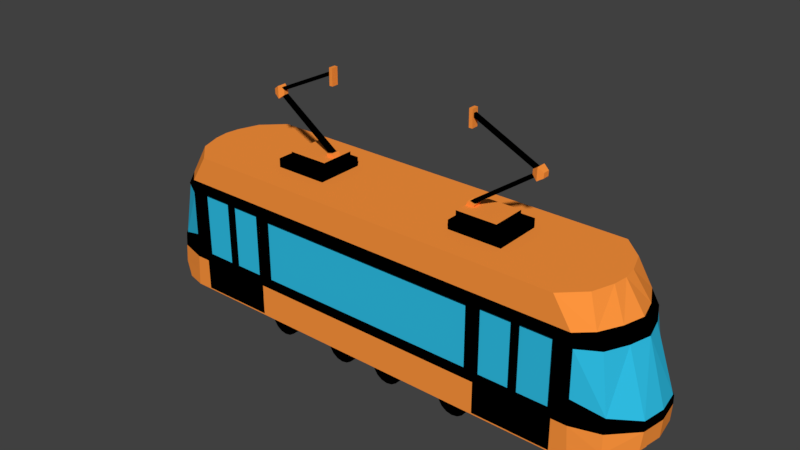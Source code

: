# Source: tram.blend  (saved by Blender 2.79.0; exported with 4.5.12 LTS)
import bpy
from mathutils import Matrix  # noqa: F401  (used for matrix-valued properties, if any)

bpy.ops.wm.read_factory_settings(use_empty=True)
scene = bpy.context.scene
scene.name = 'Scene'

# ---- collections
col_collection_1 = bpy.data.collections.new('Collection 1'); scene.collection.children.link(col_collection_1)

# ---- materials (node trees are filled in below, after node groups)
mat_base = bpy.data.materials.new('Base')
mat_base.alpha_threshold = 0.0
mat_base.use_transparent_shadow = False
mat_base.diffuse_color = (1.0, 0.3027, 0.04748, 1.0)
mat_base.roughness = 0.5
mat_base.specular_intensity = 0.0
mat_windows = bpy.data.materials.new('Windows')
mat_windows.alpha_threshold = 0.0
mat_windows.use_transparent_shadow = False
mat_windows.diffuse_color = (0.0295, 0.5305, 0.8, 1.0)
mat_windows.roughness = 0.5
mat_windows.specular_intensity = 0.0
mat_material = bpy.data.materials.new('Material')
mat_material.alpha_threshold = 0.0
mat_material.use_transparent_shadow = False
mat_material.diffuse_color = (0.0, 0.0, 0.0, 1.0)
mat_material.roughness = 0.5
mat_material.specular_intensity = 0.0

# ---- material node trees

# ---- world
world_world = bpy.data.worlds.new('World'); scene.world = world_world
world_world.color = (0.05088, 0.05088, 0.05088)
world_world.use_sun_shadow = False
world_world.sun_shadow_jitter_overblur = 0.0
world_world.cycles.sampling_method = 'MANUAL'

# ---- meshes
me_cube = bpy.data.meshes.new('Cube')
me_cube.from_pydata([(1.94, 1.613, 0.5696), (2.051, 0.1459, 0.5738), (2.421, 0.1459, 0.5169), (2.204, 1.613, 0.3656), (2.051, 1.328, 0.5738), (2.32, 1.328, 0.4343), (2.051, 0.4763, 0.5738), (2.485, 0.462, 0.4854), (2.051, 0.278, 0.5738), (2.491, 0.278, 0.4939), (2.051, 1.275, 0.5738), (2.393, 1.188, 0.4483), (2.048, 0.7039, 0.5696), (2.485, 0.5966, 0.4746), (1.268, 0.1459, 0.5725), (1.266, 1.613, 0.5696), (1.268, 1.328, 0.5725), (1.268, 0.4763, 0.5725), (1.268, 0.278, 0.5725), (1.268, 1.275, 0.5725), (1.266, 0.5471, 0.5696), (1.266, 0.1295, 0.5696), (2.048, 0.1295, 0.5696), (2.421, 0.1295, 0.5169), (2.222, 0.1459, 0.5696), (1.99, 1.613, 0.5696), (2.171, 1.328, 0.5696), (2.202, 0.462, 0.5696), (2.222, 0.1295, 0.5696), (2.214, 0.278, 0.5696), (2.182, 1.188, 0.5696), (2.187, 0.7039, 0.5696), (1.245, 0.1459, 0.5696), (1.173, 1.328, 0.5696), (1.173, 0.462, 0.5696), (1.245, 0.278, 0.5696), (1.173, 1.188, 0.5696), (1.173, 0.5471, 0.5696), (1.173, 1.613, 0.5696), (1.245, 0.1295, 0.5696), (0.7284, 1.591, 0.2471), (1.276, 1.591, 0.2471), (0.7284, 1.703, 0.2471), (1.276, 1.703, 0.2471), (0.7585, 1.703, 0.1795), (1.178, 1.703, 0.1795), (0.7585, 1.776, 0.1795), (1.178, 1.776, 0.1795), (0.7613, 1.769, 0.04368), (0.8388, 1.769, 0.04368), (0.7802, 1.82, 0.04368), (0.8553, 1.801, 0.04368), (0.7939, 1.817, 0.028), (0.8416, 1.805, 0.028), (1.408, 2.252, 0.02301), (1.428, 2.223, 0.02301), (1.452, 2.302, 0.01842), (1.435, 2.271, 0.01842), (0.7883, 2.616, 0.01842), (0.7709, 2.585, 0.01842), (1.399, 2.287, 0.02597), (1.398, 2.243, 0.02597), (1.456, 2.326, 0.0493), (1.452, 2.201, 0.0493), (1.511, 2.287, 0.03448), (1.51, 2.237, 0.03448), (0.7984, 2.478, 0.03553), (0.7627, 2.478, 0.03553), (0.7976, 2.651, 0.03553), (0.7619, 2.651, 0.03553), (0.4262, 0.1945, 0.381), (0.8711, 0.1945, 0.381), (0.4262, 0.04752, 0.381), (0.8711, 0.04752, 0.381), (1.027, -0.0181, 0.5262), (0.9666, -0.00617, 0.5262), (0.9157, 0.02781, 0.5262), (0.8818, 0.07866, 0.5262), (0.8698, 0.1387, 0.5262), (0.8818, 0.1986, 0.5262), (0.9157, 0.2495, 0.5262), (0.9666, 0.2835, 0.5262), (1.027, 0.2954, 0.5262), (1.087, 0.2835, 0.5262), (1.137, 0.2495, 0.5262), (1.171, 0.1986, 0.5262), (1.183, 0.1387, 0.5262), (1.171, 0.07866, 0.5262), (1.137, 0.02781, 0.5262), (1.087, -0.00617, 0.5262), (0.2757, -0.0181, 0.5262), (0.2157, -0.00617, 0.5262), (0.1648, 0.02781, 0.5262), (0.1309, 0.07866, 0.5262), (0.1189, 0.1387, 0.5262), (0.1309, 0.1986, 0.5262), (0.1648, 0.2495, 0.5262), (0.2157, 0.2835, 0.5262), (0.2757, 0.2954, 0.5262), (0.3357, 0.2835, 0.5262), (0.3865, 0.2495, 0.5262), (0.4205, 0.1986, 0.5262), (0.4324, 0.1387, 0.5262), (0.4205, 0.07866, 0.5262), (0.3865, 0.02781, 0.5262), (0.3357, -0.00617, 0.5262), (2.048, 0.278, 0.5696), (2.048, 0.1459, 0.5696), (2.048, 0.462, 0.5696), (2.048, 1.328, 0.5696), (2.048, 1.188, 0.5696), (1.266, 0.1459, 0.5696), (1.266, 1.328, 0.5696), (1.266, 0.278, 0.5696), (1.266, 0.462, 0.5696), (1.266, 1.188, 0.5696), (1.66, 0.278, 0.5738), (1.66, 0.4763, 0.5738), (1.659, 1.275, 0.5725), (1.66, 0.1459, 0.5738), (1.66, 1.328, 0.5738), (1.626, 0.5428, 0.5725), (1.3, 0.5428, 0.5725), (1.3, 1.209, 0.5725), (1.626, 1.209, 0.5725), (2.02, 1.213, 0.5738), (2.02, 0.5393, 0.5738), (1.691, 1.213, 0.5738), (1.691, 0.5393, 0.5738), (1.811, 1.613, 0.2848), (2.586, 0.1459, 0.2585), (2.28, 1.613, 0.147), (2.43, 1.328, 0.2171), (2.715, 0.462, 0.245), (2.7, 0.278, 0.2551), (2.502, 1.188, 0.2242), (2.586, 0.1295, 0.2585), (2.715, 0.5471, 0.242), (2.048, 0.1295, 0.2848), (1.266, 1.613, 0.2848), (1.266, 0.1295, 0.2848), (2.222, 0.1295, 0.2848), (1.862, 1.613, 0.2848), (1.173, 1.613, 0.2848), (1.245, 0.1295, 0.2848), (0.0, 1.613, 0.5696), (0.0, 0.1459, 0.5696), (0.0, 1.328, 0.5696), (0.0, 0.462, 0.5696), (0.0, 0.278, 0.5696), (0.0, 1.188, 0.5696), (0.0, 0.5471, 0.5696), (0.0, 0.1295, 0.5696), (0.0, 0.1295, 0.2848), (0.0, 1.613, 0.2848), (1.94, 1.613, -0.5696), (2.048, 0.1459, -0.5696), (2.421, 0.1459, -0.5169), (2.204, 1.613, -0.3656), (2.048, 1.328, -0.5696), (2.32, 1.328, -0.4343), (2.048, 0.4763, -0.5696), (2.485, 0.462, -0.4854), (2.048, 0.278, -0.5696), (2.491, 0.278, -0.4939), (2.048, 1.275, -0.5696), (2.393, 1.188, -0.4483), (2.048, 0.7039, -0.5696), (2.485, 0.5966, -0.4746), (1.266, 0.1459, -0.5696), (1.266, 1.613, -0.5696), (1.266, 1.328, -0.5696), (1.266, 0.4763, -0.5696), (1.266, 0.278, -0.5696), (1.266, 1.275, -0.5696), (1.266, 0.5471, -0.5696), (1.266, 0.1295, -0.5696), (2.048, 0.1295, -0.5696), (2.421, 0.1295, -0.5169), (1.811, 1.613, 1.41e-07), (2.639, 0.1459, 1.275e-08), (2.299, 1.613, 1.41e-07), (2.49, 1.328, 1.161e-07), (2.755, 0.462, 4.039e-08), (2.743, 0.278, 2.431e-08), (2.563, 1.188, 1.038e-07), (2.639, 0.1295, 1.132e-08), (2.754, 0.5471, 4.783e-08), (2.048, 0.1295, 1.132e-08), (1.266, 1.613, 1.41e-07), (1.266, 0.1295, 1.132e-08), (2.222, 0.1459, -0.5696), (1.99, 1.613, -0.5696), (2.171, 1.328, -0.5696), (2.202, 0.462, -0.5696), (2.222, 0.1295, -0.5696), (2.214, 0.278, -0.5696), (2.182, 1.188, -0.5696), (2.187, 0.7039, -0.5696), (2.222, 0.1295, 1.132e-08), (1.862, 1.613, 1.41e-07), (1.245, 0.1459, -0.5696), (1.173, 1.328, -0.5696), (1.173, 0.462, -0.5696), (1.245, 0.278, -0.5696), (1.173, 1.188, -0.5696), (1.173, 0.5471, -0.5696), (1.173, 1.613, -0.5696), (1.245, 0.1295, -0.5696), (1.245, 0.1295, 1.132e-08), (1.173, 1.613, 1.41e-07), (0.7284, 1.591, -0.2471), (0.7284, 1.591, 1.391e-07), (1.276, 1.591, -0.2471), (1.276, 1.591, 1.391e-07), (0.7284, 1.703, -0.2471), (0.7284, 1.703, 1.489e-07), (1.276, 1.703, 1.489e-07), (1.276, 1.703, -0.2471), (0.7585, 1.703, -0.1795), (0.7585, 1.703, 1.489e-07), (1.178, 1.703, 1.489e-07), (1.178, 1.703, -0.1795), (0.7585, 1.776, -0.1795), (0.7585, 1.776, 1.552e-07), (1.178, 1.776, 1.552e-07), (1.178, 1.776, -0.1795), (0.7613, 1.769, -0.04368), (0.7613, 1.769, 1.547e-07), (0.8388, 1.769, 1.547e-07), (0.8388, 1.769, -0.04368), (0.7802, 1.82, -0.04368), (0.7802, 1.82, 1.591e-07), (0.8553, 1.801, 1.575e-07), (0.8553, 1.801, -0.04368), (0.7939, 1.817, -0.028), (0.7939, 1.817, 1.588e-07), (0.8416, 1.805, 1.578e-07), (0.8416, 1.805, -0.028), (1.408, 2.252, -0.02301), (1.408, 2.252, 1.968e-07), (1.428, 2.223, 1.943e-07), (1.428, 2.223, -0.02301), (1.452, 2.302, -0.01842), (1.452, 2.302, 2.012e-07), (1.435, 2.271, 1.985e-07), (1.435, 2.271, -0.01842), (0.7883, 2.616, -0.01842), (0.7883, 2.616, 2.287e-07), (0.7709, 2.585, 2.26e-07), (0.7709, 2.585, -0.01842), (1.399, 2.287, -0.02597), (1.399, 2.287, 2e-07), (1.398, 2.243, 1.961e-07), (1.398, 2.243, -0.02597), (1.456, 2.326, -0.0493), (1.456, 2.326, 2.034e-07), (1.452, 2.201, 1.924e-07), (1.452, 2.201, -0.0493), (1.511, 2.287, -0.03448), (1.511, 2.287, 1.999e-07), (1.51, 2.237, 1.955e-07), (1.51, 2.237, -0.03448), (0.7984, 2.478, -0.03553), (0.7984, 2.478, 2.166e-07), (0.7627, 2.478, 2.166e-07), (0.7627, 2.478, -0.03553), (0.7976, 2.651, -0.03553), (0.7976, 2.651, 2.318e-07), (0.7619, 2.651, 2.318e-07), (0.7619, 2.651, -0.03553), (0.4262, 0.1945, -0.381), (0.4262, 0.1945, 1.701e-08), (0.8711, 0.1945, -0.381), (0.8711, 0.1945, 1.701e-08), (0.4262, 0.04752, -0.381), (0.4262, 0.04752, 4.154e-09), (0.8711, 0.04752, 4.154e-09), (0.8711, 0.04752, -0.381), (1.027, -0.0181, -0.5262), (0.9666, -0.00617, -0.5262), (0.9157, 0.02781, -0.5262), (0.8818, 0.07866, -0.5262), (0.8698, 0.1387, -0.5262), (0.8818, 0.1986, -0.5262), (0.9157, 0.2495, -0.5262), (0.9666, 0.2835, -0.5262), (1.027, 0.2954, -0.5262), (1.087, 0.2835, -0.5262), (1.137, 0.2495, -0.5262), (1.171, 0.1986, -0.5262), (1.183, 0.1387, -0.5262), (1.171, 0.07866, -0.5262), (1.137, 0.02781, -0.5262), (1.087, -0.00617, -0.5262), (0.9666, -0.00617, -5.394e-10), (1.027, -0.0181, -1.582e-09), (0.9157, 0.02781, 2.431e-09), (0.8818, 0.07866, 6.877e-09), (0.8698, 0.1387, 1.212e-08), (0.8818, 0.1986, 1.737e-08), (0.9157, 0.2495, 2.181e-08), (0.9666, 0.2835, 2.478e-08), (1.027, 0.2954, 2.582e-08), (1.087, 0.2835, 2.478e-08), (1.137, 0.2495, 2.181e-08), (1.171, 0.1986, 1.737e-08), (1.183, 0.1387, 1.212e-08), (1.171, 0.07866, 6.877e-09), (1.137, 0.02781, 2.431e-09), (1.087, -0.00617, -5.394e-10), (0.2757, -0.0181, -0.5262), (0.2157, -0.00617, -0.5262), (0.1648, 0.02781, -0.5262), (0.1309, 0.07866, -0.5262), (0.1189, 0.1387, -0.5262), (0.1309, 0.1986, -0.5262), (0.1648, 0.2495, -0.5262), (0.2157, 0.2835, -0.5262), (0.2757, 0.2954, -0.5262), (0.3357, 0.2835, -0.5262), (0.3865, 0.2495, -0.5262), (0.4205, 0.1986, -0.5262), (0.4324, 0.1387, -0.5262), (0.4205, 0.07866, -0.5262), (0.3865, 0.02781, -0.5262), (0.3357, -0.00617, -0.5262), (0.2157, -0.00617, -5.394e-10), (0.2757, -0.0181, -1.582e-09), (0.1648, 0.02781, 2.431e-09), (0.1309, 0.07866, 6.877e-09), (0.1189, 0.1387, 1.212e-08), (0.1309, 0.1986, 1.737e-08), (0.1648, 0.2495, 2.181e-08), (0.2157, 0.2835, 2.478e-08), (0.2757, 0.2954, 2.582e-08), (0.3357, 0.2835, 2.478e-08), (0.3865, 0.2495, 2.181e-08), (0.4205, 0.1986, 1.737e-08), (0.4324, 0.1387, 1.212e-08), (0.4205, 0.07866, 6.877e-09), (0.3865, 0.02781, 2.431e-09), (0.3357, -0.00617, -5.394e-10), (2.048, 0.278, -0.5696), (2.048, 0.1459, -0.5696), (2.048, 0.462, -0.5696), (2.048, 1.328, -0.5696), (2.048, 1.188, -0.5696), (1.266, 0.1459, -0.5696), (1.266, 1.328, -0.5696), (1.266, 0.278, -0.5696), (1.266, 0.462, -0.5696), (1.266, 1.188, -0.5696), (1.657, 0.278, -0.5696), (1.657, 0.4763, -0.5696), (1.657, 1.275, -0.5696), (1.657, 0.1459, -0.5696), (1.657, 1.328, -0.5696), (1.625, 0.5428, -0.5696), (1.299, 0.5428, -0.5696), (1.299, 1.209, -0.5696), (1.625, 1.209, -0.5696), (2.017, 1.213, -0.5696), (2.017, 0.5393, -0.5696), (1.688, 1.213, -0.5696), (1.688, 0.5393, -0.5696), (1.811, 1.613, -0.2848), (2.586, 0.1459, -0.2585), (2.28, 1.613, -0.147), (2.43, 1.328, -0.2171), (2.715, 0.462, -0.245), (2.7, 0.278, -0.2551), (2.502, 1.188, -0.2242), (2.586, 0.1295, -0.2585), (2.715, 0.5471, -0.242), (2.048, 0.1295, -0.2848), (1.266, 1.613, -0.2848), (1.266, 0.1295, -0.2848), (2.222, 0.1295, -0.2848), (1.862, 1.613, -0.2848), (1.173, 1.613, -0.2848), (1.245, 0.1295, -0.2848), (0.0, 1.613, -0.5696), (0.0, 0.1459, -0.5696), (0.0, 1.328, -0.5696), (0.0, 0.462, -0.5696), (0.0, 0.278, -0.5696), (0.0, 1.188, -0.5696), (0.0, 0.5471, -0.5696), (0.0, 0.1295, -0.5696), (0.0, 1.613, 1.41e-07), (0.0, 0.1295, 1.132e-08), (0.0, 0.1295, -0.2848), (0.0, 1.613, -0.2848), (1.659, 1.328, 0.5725), (1.66, 1.275, 0.5738), (1.659, 0.4763, 0.5725), (1.659, 0.278, 0.5725), (1.659, 0.1459, 0.5725), (1.387, 0.1597, 0.5615), (2.022, 0.1597, 0.5425), (2.38, 0.1597, 0.4787), (2.186, 0.1597, 0.5332), (1.295, 0.3289, 0.5615), (2.543, 0.1597, 0.2238), (2.038, 0.1597, 0.2736), (1.387, 0.1597, 0.2807), (2.206, 0.1597, 0.2698), (1.295, 0.3289, 0.2807), (0.0, 0.3289, 0.5615), (0.0, 0.3289, 0.2807), (1.387, 0.1597, -0.3952), (2.038, 0.1597, -0.3952), (2.402, 0.1597, -0.3457), (2.6, 0.1597, -0.02431), (2.045, 0.1597, -7.768e-06), (1.387, 0.1597, 9.88e-09), (2.209, 0.1597, -0.3952), (2.212, 0.1597, -0.003918), (1.295, 0.3289, -0.3952), (1.295, 0.3289, 2.484e-09), (2.558, 0.1597, -0.2664), (2.045, 0.1597, -0.2807), (1.387, 0.1597, -0.2807), (2.216, 0.1597, -0.2808), (1.295, 0.3289, -0.2807), (0.0, 0.3289, -0.3952), (0.0, 0.3289, 2.484e-09), (0.0, 0.3289, -0.2807), (1.226, 0.1597, 0.5615), (1.134, 0.3289, 0.5615), (2.33, 0.4744, 0.4638), (2.138, 0.4744, 0.5207), (2.493, 0.4744, 0.209), (1.229, 0.4744, -0.3952), (2.0, 0.4744, -0.3952), (2.358, 0.4744, -0.3524), (2.551, 0.4744, -0.03817), (2.169, 0.4744, -0.3961), (1.137, 0.4744, -0.3952), (2.511, 0.4744, -0.276), (0.0, 0.4744, -0.3952), (2.011, 0.4813, 0.5282), (2.329, 0.5439, 0.4463), (2.137, 0.5439, 0.5032), (2.492, 0.5439, 0.2083), (1.229, 0.5439, -0.3952), (2.0, 0.5439, -0.3952), (2.358, 0.5439, -0.3529), (2.551, 0.5439, -0.03867), (2.169, 0.5439, -0.3963), (1.137, 0.5439, -0.3952), (2.511, 0.5439, -0.2766), (0.0, 0.5439, -0.3952), (2.01, 0.5509, 0.5273), (2.241, 1.192, 0.4463), (2.086, 1.192, 0.5017), (2.442, 1.192, 0.2083), (1.179, 1.192, -0.3952), (1.949, 1.192, -0.3952), (2.276, 1.192, -0.3513), (2.501, 1.192, -0.03867), (2.119, 1.192, -0.3963), (1.087, 1.192, -0.3952), (2.461, 1.192, -0.2766), (0.0, 1.192, -0.3952), (2.016, 1.199, 0.5219), (2.17, 1.334, 0.4663), (2.083, 1.334, 0.5211), (2.333, 1.334, 0.2123), (1.112, 1.334, -0.3952), (1.883, 1.334, -0.3952), (2.199, 1.334, -0.3505), (2.435, 1.334, -0.03689), (2.052, 1.334, -0.3963), (1.02, 1.334, -0.3952), (2.351, 1.334, -0.2735), (0.0, 1.334, -0.3952), (2.017, 1.34, 0.5248), (1.112, 1.334, -0.2185), (1.88, 1.334, -0.2206), (2.047, 1.334, -0.2253), (1.02, 1.334, -0.2185), (0.0, 1.334, -0.2185), (1.112, 1.334, 0.03472), (1.875, 1.334, 0.02668), (2.038, 1.334, 0.01594), (1.02, 1.334, 0.03472), (0.0, 1.334, 0.03472), (1.112, 1.334, 0.2542), (1.87, 1.334, 0.2397), (2.032, 1.334, 0.228), (1.02, 1.334, 0.2542), (0.0, 1.334, 0.2542), (1.112, 1.334, 0.5195), (1.863, 1.334, 0.4951), (2.025, 1.334, 0.4838), (1.02, 1.334, 0.5195), (0.0, 1.334, 0.5195), (0.0, 0.5471, 0.5399), (0.0, 1.188, 0.5399), (1.173, 1.188, 0.5399), (1.173, 0.5471, 0.5399), (1.626, 0.5428, 0.5428), (1.3, 0.5428, 0.5428), (1.3, 1.209, 0.5428), (1.626, 1.209, 0.5428), (2.02, 1.213, 0.5441), (2.02, 0.5393, 0.5441), (1.691, 1.213, 0.5441), (1.691, 0.5393, 0.5441), (2.19, 1.179, 0.5534), (2.394, 1.179, 0.4356), (2.501, 1.179, 0.2178), (2.483, 0.6052, 0.4611), (2.707, 0.5571, 0.2351), (2.195, 0.7094, 0.5534), (2.746, 0.5571, 4.841e-08), (2.56, 1.179, 1.028e-07), (2.19, 1.179, -0.5534), (2.394, 1.179, -0.4356), (2.501, 1.179, -0.2178), (2.483, 0.6052, -0.4611), (2.707, 0.5571, -0.2351), (2.195, 0.7094, -0.5534)], [], [(112, 109, 0, 15), (142, 25, 3, 131), (29, 24, 2, 9), (25, 26, 5, 3), (140, 190, 188, 138), (129, 179, 189, 139), (31, 27, 7, 13), (27, 29, 9, 7), (26, 30, 11, 5), (24, 107, 22, 28), (168, 198, 524, 522), (34, 114, 20, 37), (107, 111, 21, 22), (32, 146, 152, 39), (37, 20, 115, 36), (32, 111, 113, 35), (35, 113, 114, 34), (36, 115, 112, 33), (33, 112, 15, 38), (130, 2, 23, 136), (141, 199, 186, 136), (144, 209, 190, 140), (133, 183, 187, 137), (166, 372, 521, 520), (130, 180, 184, 134), (134, 184, 183, 133), (135, 185, 182, 132), (143, 210, 390, 154), (132, 182, 181, 131), (138, 188, 199, 141), (110, 12, 31, 30), (2, 24, 28, 23), (109, 110, 30, 26), (108, 106, 29, 27), (12, 108, 27, 31), (0, 109, 26, 25), (106, 107, 24, 29), (129, 0, 25, 142), (139, 189, 210, 143), (153, 391, 209, 144), (147, 33, 38, 145), (150, 36, 33, 147), (149, 35, 34, 148), (146, 32, 35, 149), (37, 36, 501, 502), (111, 32, 39, 21), (148, 34, 37, 151), (41, 40, 212, 214), (43, 217, 221, 45), (212, 40, 42, 216), (41, 214, 217, 43), (40, 41, 43, 42), (44, 45, 47, 46), (42, 43, 45, 44), (216, 42, 44, 220), (47, 225, 224, 46), (220, 44, 46, 224), (45, 221, 225, 47), (49, 48, 228, 229), (51, 233, 237, 53), (49, 229, 233, 51), (48, 49, 51, 50), (228, 48, 50, 232), (52, 53, 55, 54), (50, 51, 53, 52), (232, 50, 52, 236), (55, 241, 240, 54), (236, 52, 54, 240), (53, 237, 241, 55), (57, 245, 244, 56), (59, 58, 248, 249), (57, 59, 249, 245), (56, 58, 59, 57), (244, 248, 58, 56), (61, 60, 252, 253), (63, 257, 261, 65), (60, 61, 63, 62), (252, 60, 62, 256), (61, 253, 257, 63), (65, 261, 260, 64), (62, 63, 65, 64), (256, 62, 64, 260), (67, 265, 264, 66), (69, 68, 268, 269), (67, 69, 269, 265), (66, 68, 69, 67), (264, 268, 68, 66), (71, 274, 272, 70), (73, 72, 276, 277), (71, 70, 72, 73), (70, 272, 276, 72), (274, 71, 73, 277), (75, 74, 89, 88, 87, 86, 85, 84, 83, 82, 81, 80, 79, 78, 77, 76), (91, 90, 105, 104, 103, 102, 101, 100, 99, 98, 97, 96, 95, 94, 93, 92), (74, 75, 295, 296), (89, 74, 296, 310), (82, 83, 304, 303), (75, 76, 297, 295), (83, 84, 305, 304), (76, 77, 298, 297), (84, 85, 306, 305), (77, 78, 299, 298), (85, 86, 307, 306), (78, 79, 300, 299), (86, 87, 308, 307), (79, 80, 301, 300), (87, 88, 309, 308), (80, 81, 302, 301), (88, 89, 310, 309), (81, 82, 303, 302), (90, 91, 327, 328), (105, 90, 328, 342), (98, 99, 336, 335), (91, 92, 329, 327), (99, 100, 337, 336), (92, 93, 330, 329), (100, 101, 338, 337), (93, 94, 331, 330), (101, 102, 339, 338), (94, 95, 332, 331), (102, 103, 340, 339), (95, 96, 333, 332), (103, 104, 341, 340), (96, 97, 334, 333), (104, 105, 342, 341), (97, 98, 335, 334), (397, 18, 14, 398), (396, 17, 18, 397), (118, 19, 123, 124), (394, 16, 19, 118), (4, 120, 395, 10), (10, 395, 127, 125), (6, 117, 116, 8), (8, 116, 119, 1), (128, 126, 508, 510), (19, 17, 122, 123), (17, 396, 121, 122), (396, 118, 124, 121), (121, 124, 506, 503), (6, 10, 125, 126), (117, 6, 126, 128), (395, 117, 128, 127), (152, 153, 144, 39), (15, 139, 143, 38), (179, 129, 142, 200), (22, 138, 141, 28), (5, 132, 131, 3), (38, 143, 154, 145), (11, 135, 132, 5), (9, 134, 133, 7), (2, 130, 134, 9), (187, 374, 523, 517), (7, 133, 137, 13), (39, 144, 140, 21), (28, 141, 136, 23), (180, 130, 136, 186), (0, 129, 139, 15), (21, 140, 138, 22), (200, 142, 131, 181), (349, 170, 155, 346), (379, 368, 158, 192), (196, 164, 157, 191), (192, 158, 160, 193), (377, 375, 188, 190), (366, 376, 189, 179), (198, 168, 162, 194), (194, 162, 164, 196), (193, 160, 166, 197), (191, 195, 177, 344), (374, 168, 522, 523), (203, 206, 175, 351), (344, 177, 176, 348), (201, 208, 389, 383), (206, 205, 352, 175), (201, 204, 350, 348), (204, 203, 351, 350), (205, 202, 349, 352), (202, 207, 170, 349), (367, 373, 178, 157), (378, 373, 186, 199), (381, 377, 190, 209), (370, 374, 187, 183), (198, 197, 519, 524), (367, 371, 184, 180), (371, 370, 183, 184), (372, 369, 182, 185), (380, 393, 390, 210), (369, 368, 181, 182), (375, 378, 199, 188), (347, 197, 198, 167), (157, 178, 195, 191), (346, 193, 197, 347), (345, 194, 196, 343), (167, 198, 194, 345), (155, 192, 193, 346), (343, 196, 191, 344), (366, 379, 192, 155), (376, 380, 210, 189), (392, 381, 209, 391), (384, 382, 207, 202), (387, 384, 202, 205), (386, 385, 203, 204), (383, 386, 204, 201), (388, 387, 205, 206), (348, 176, 208, 201), (385, 388, 206, 203), (213, 214, 212, 211), (218, 222, 221, 217), (212, 216, 215, 211), (213, 218, 217, 214), (211, 215, 218, 213), (219, 223, 226, 222), (215, 219, 222, 218), (216, 220, 219, 215), (226, 223, 224, 225), (220, 224, 223, 219), (222, 226, 225, 221), (230, 229, 228, 227), (234, 238, 237, 233), (230, 234, 233, 229), (227, 231, 234, 230), (228, 232, 231, 227), (235, 239, 242, 238), (231, 235, 238, 234), (232, 236, 235, 231), (242, 239, 240, 241), (236, 240, 239, 235), (238, 242, 241, 237), (246, 243, 244, 245), (250, 249, 248, 247), (246, 245, 249, 250), (243, 246, 250, 247), (244, 243, 247, 248), (254, 253, 252, 251), (258, 262, 261, 257), (251, 255, 258, 254), (252, 256, 255, 251), (254, 258, 257, 253), (262, 259, 260, 261), (255, 259, 262, 258), (256, 260, 259, 255), (266, 263, 264, 265), (270, 269, 268, 267), (266, 265, 269, 270), (263, 266, 270, 267), (264, 263, 267, 268), (273, 271, 272, 274), (278, 277, 276, 275), (273, 278, 275, 271), (271, 275, 276, 272), (274, 277, 278, 273), (280, 281, 282, 283, 284, 285, 286, 287, 288, 289, 290, 291, 292, 293, 294, 279), (312, 313, 314, 315, 316, 317, 318, 319, 320, 321, 322, 323, 324, 325, 326, 311), (279, 296, 295, 280), (294, 310, 296, 279), (287, 303, 304, 288), (280, 295, 297, 281), (288, 304, 305, 289), (281, 297, 298, 282), (289, 305, 306, 290), (282, 298, 299, 283), (290, 306, 307, 291), (283, 299, 300, 284), (291, 307, 308, 292), (284, 300, 301, 285), (292, 308, 309, 293), (285, 301, 302, 286), (293, 309, 310, 294), (286, 302, 303, 287), (311, 328, 327, 312), (326, 342, 328, 311), (319, 335, 336, 320), (312, 327, 329, 313), (320, 336, 337, 321), (313, 329, 330, 314), (321, 337, 338, 322), (314, 330, 331, 315), (322, 338, 339, 323), (315, 331, 332, 316), (323, 339, 340, 324), (316, 332, 333, 317), (324, 340, 341, 325), (317, 333, 334, 318), (325, 341, 342, 326), (318, 334, 335, 319), (353, 356, 169, 173), (354, 353, 173, 172), (355, 361, 360, 174), (357, 355, 174, 171), (159, 165, 355, 357), (165, 362, 364, 355), (161, 163, 353, 354), (163, 156, 356, 353), (358, 359, 360, 361), (174, 360, 359, 172), (172, 359, 358, 354), (354, 358, 361, 355), (363, 365, 364, 362), (161, 363, 362, 165), (354, 365, 363, 161), (355, 364, 365, 354), (389, 208, 381, 392), (170, 207, 380, 376), (179, 200, 379, 366), (177, 195, 378, 375), (160, 158, 368, 369), (207, 382, 393, 380), (166, 160, 369, 372), (164, 162, 370, 371), (157, 164, 371, 367), (197, 166, 520, 519), (162, 168, 374, 370), (208, 176, 377, 381), (195, 178, 373, 378), (180, 186, 373, 367), (155, 170, 376, 366), (176, 177, 375, 377), (200, 181, 368, 379), (406, 405, 415, 416), (407, 404, 414, 418), (408, 406, 416, 420), (405, 407, 418, 415), (410, 408, 420, 427), (409, 403, 408, 410), (400, 402, 407, 405), (403, 399, 406, 408), (402, 401, 404, 407), (399, 400, 405, 406), (423, 416, 415, 422), (424, 418, 414, 421), (425, 420, 416, 423), (422, 415, 418, 424), (428, 427, 420, 425), (426, 428, 425, 419), (412, 422, 424, 417), (419, 425, 423, 411), (417, 424, 421, 413), (411, 423, 422, 412), (403, 430, 429, 399), (414, 437, 440, 421), (417, 438, 435, 412), (421, 440, 436, 413), (401, 431, 433, 404), (411, 434, 439, 419), (404, 433, 437, 414), (402, 432, 431, 401), (412, 435, 434, 411), (413, 436, 438, 417), (419, 439, 441, 426), (400, 442, 432, 402), (435, 447, 446, 434), (431, 443, 445, 433), (436, 448, 450, 438), (438, 450, 447, 435), (432, 444, 443, 431), (434, 446, 451, 439), (442, 454, 444, 432), (440, 452, 448, 436), (433, 445, 449, 437), (437, 449, 452, 440), (439, 451, 453, 441), (450, 462, 459, 447), (444, 456, 455, 443), (446, 458, 463, 451), (452, 464, 460, 448), (445, 457, 461, 449), (449, 461, 464, 452), (451, 463, 465, 453), (447, 459, 458, 446), (454, 466, 456, 444), (443, 455, 457, 445), (448, 460, 462, 450), (458, 470, 475, 463), (464, 476, 472, 460), (457, 469, 473, 461), (461, 473, 476, 464), (463, 475, 477, 465), (459, 471, 470, 458), (466, 478, 468, 456), (455, 467, 469, 457), (460, 472, 474, 462), (462, 474, 471, 459), (456, 468, 467, 455), (471, 480, 479, 470), (470, 479, 482, 475), (475, 482, 483, 477), (474, 481, 480, 471), (482, 487, 488, 483), (480, 485, 484, 479), (479, 484, 487, 482), (481, 486, 485, 480), (487, 492, 493, 488), (485, 490, 489, 484), (484, 489, 492, 487), (486, 491, 490, 485), (472, 476, 481, 474), (476, 473, 486, 481), (473, 469, 491, 486), (493, 492, 497, 498), (489, 490, 495, 494), (492, 489, 494, 497), (490, 491, 496, 495), (467, 496, 491, 469), (499, 502, 501, 500), (503, 506, 505, 504), (508, 507, 509, 510), (122, 121, 503, 504), (36, 150, 500, 501), (127, 128, 510, 509), (123, 122, 504, 505), (126, 125, 507, 508), (124, 123, 505, 506), (125, 127, 509, 507), (151, 37, 502, 499), (511, 516, 514, 512), (515, 517, 518, 513), (514, 515, 513, 512), (519, 520, 522, 524), (523, 521, 518, 517), (522, 520, 521, 523), (11, 30, 511, 512), (30, 31, 516, 511), (185, 135, 513, 518), (13, 137, 515, 514), (135, 11, 512, 513), (31, 13, 514, 516), (137, 187, 517, 515), (372, 185, 518, 521)])
me_cube.polygons.foreach_set('material_index', [0, 0, 0, 0, 0, 0, 2, 0, 2, 0, 2, 2, 0, 0, 2, 0, 0, 2, 0, 0, 0, 0, 2, 2, 0, 0, 2, 0, 0, 0, 2, 0, 2, 0, 2, 0, 0, 0, 0, 0, 0, 2, 0, 0, 2, 0, 2, 2, 2, 2, 2, 2, 2, 2, 2, 0, 2, 2, 0, 0, 0, 0, 0, 2, 0, 0, 2, 2, 2, 2, 2, 2, 2, 2, 0, 0, 0, 0, 0, 0, 0, 0, 0, 0, 0, 0, 0, 2, 2, 2, 2, 2, 2, 2, 2, 2, 2, 2, 2, 2, 2, 2, 2, 2, 2, 2, 2, 2, 2, 2, 2, 2, 2, 2, 2, 2, 2, 2, 2, 2, 2, 2, 2, 2, 2, 2, 2, 2, 2, 2, 2, 2, 2, 2, 2, 2, 2, 2, 2, 2, 2, 2, 0, 0, 0, 0, 0, 0, 2, 0, 0, 2, 2, 0, 0, 0, 0, 0, 0, 0, 0, 0, 0, 0, 0, 2, 0, 2, 0, 2, 2, 0, 0, 2, 0, 0, 2, 0, 0, 0, 0, 2, 2, 0, 0, 2, 0, 0, 0, 2, 0, 2, 0, 2, 0, 0, 0, 0, 0, 0, 2, 0, 0, 1, 0, 2, 2, 2, 2, 2, 2, 2, 2, 2, 0, 2, 2, 0, 0, 0, 0, 0, 2, 0, 0, 2, 2, 2, 2, 2, 2, 2, 2, 0, 0, 0, 0, 0, 0, 0, 0, 0, 0, 0, 0, 0, 2, 2, 2, 2, 2, 2, 2, 2, 2, 2, 2, 2, 2, 2, 2, 2, 2, 2, 2, 2, 2, 2, 2, 2, 2, 2, 2, 2, 2, 2, 2, 2, 2, 2, 2, 2, 2, 2, 2, 2, 2, 2, 2, 2, 2, 2, 2, 1, 2, 2, 2, 1, 2, 2, 2, 0, 0, 0, 0, 0, 0, 2, 0, 0, 2, 2, 0, 0, 0, 0, 0, 0, 0, 0, 0, 0, 0, 0, 0, 0, 0, 0, 0, 0, 0, 0, 0, 0, 0, 0, 0, 0, 0, 0, 0, 0, 0, 0, 0, 0, 0, 0, 0, 0, 2, 2, 2, 2, 2, 2, 2, 2, 2, 2, 2, 2, 1, 2, 1, 1, 1, 1, 2, 1, 1, 2, 0, 0, 0, 0, 0, 0, 0, 0, 0, 0, 0, 0, 0, 0, 0, 0, 0, 0, 0, 0, 0, 0, 0, 0, 0, 0, 0, 0, 0, 0, 0, 1, 1, 1, 2, 2, 2, 2, 2, 2, 2, 2, 1, 1, 1, 1, 1, 1, 2, 2, 2, 2, 2, 2, 2, 2])
_uv = me_cube.uv_layers.new(name='UVMap')
_uv.uv.foreach_set('vector', [0.5399, 0.5672, 0.448, 0.6239, 0.4401, 0.5826, 0.5192, 0.5338, 0.6227, 0.6964, 0.6405, 0.6571, 0.6701, 0.6853, 0.6804, 0.7155, 0.2977, 0.883, 0.2989, 0.8637, 0.3295, 0.8636, 0.3395, 0.8831, 0.4342, 0.5862, 0.4335, 0.6328, 0.4079, 0.6435, 0.3963, 0.6016, 0.1752, 0.7751, 0.1752, 0.7357, 0.2832, 0.7357, 0.2832, 0.7751, 0.6158, 0.6964, 0.6158, 0.7357, 0.5405, 0.7357, 0.5405, 0.6964, 0.7429, 0.6981, 0.7092, 0.7045, 0.6992, 0.6639, 0.7176, 0.6593, 0.2959, 0.91, 0.2977, 0.883, 0.3395, 0.8831, 0.3392, 0.9102, 0.8279, 0.6773, 0.8085, 0.6812, 0.7989, 0.6493, 0.8207, 0.65, 0.2989, 0.8637, 0.2734, 0.8636, 0.2734, 0.8612, 0.2989, 0.8613, 0.6266, 0.2411, 0.6533, 0.2089, 0.6539, 0.2112, 0.6282, 0.2427, 0.8514, 0.7265, 0.8643, 0.7265, 0.8643, 0.7383, 0.8514, 0.7383, 0.2734, 0.8636, 0.1586, 0.8635, 0.1586, 0.8611, 0.2734, 0.8612, 0.1556, 0.8636, 0.0005452, 0.8678, 0.0004693, 0.8651, 0.1555, 0.8611, 0.8514, 0.7383, 0.8643, 0.7383, 0.8643, 0.8267, 0.8514, 0.8267, 0.1556, 0.8636, 0.1586, 0.8635, 0.1588, 0.8809, 0.1561, 0.881, 0.1561, 0.881, 0.1588, 0.8809, 0.1592, 0.9043, 0.1473, 0.9045, 0.8514, 0.8267, 0.8643, 0.8267, 0.8643, 0.8461, 0.8514, 0.8461, 0.5508, 0.5605, 0.5399, 0.5672, 0.5192, 0.5338, 0.5301, 0.527, 0.3753, 0.8612, 0.3295, 0.8636, 0.3294, 0.8612, 0.3751, 0.8588, 0.3072, 0.7751, 0.3072, 0.7357, 0.3648, 0.7357, 0.3575, 0.7714, 0.1723, 0.7751, 0.1723, 0.7357, 0.1752, 0.7357, 0.1752, 0.7751, 0.6915, 0.6184, 0.6895, 0.5838, 0.7015, 0.5838, 0.703, 0.6168, 0.7137, 0.2484, 0.7079, 0.2847, 0.7066, 0.2853, 0.712, 0.2499, 0.3753, 0.8612, 0.4145, 0.8561, 0.4186, 0.8806, 0.3837, 0.8844, 0.3837, 0.8844, 0.4186, 0.8806, 0.4228, 0.9058, 0.3875, 0.9102, 0.7942, 0.6157, 0.7913, 0.5838, 0.8136, 0.5838, 0.8164, 0.6159, 0.5277, 0.6964, 0.5277, 0.7357, 0.3658, 0.7357, 0.3658, 0.6964, 0.3753, 0.6515, 0.3445, 0.6562, 0.3445, 0.6088, 0.3649, 0.6072, 0.2832, 0.7751, 0.2832, 0.7357, 0.3072, 0.7357, 0.3072, 0.7751, 0.8135, 0.6993, 0.7478, 0.717, 0.7429, 0.6981, 0.8085, 0.6812, 0.3295, 0.8636, 0.2989, 0.8637, 0.2989, 0.8613, 0.3294, 0.8612, 0.8325, 0.694, 0.8135, 0.6993, 0.8085, 0.6812, 0.8279, 0.6773, 0.2734, 0.9099, 0.2734, 0.883, 0.2977, 0.883, 0.2959, 0.91, 0.7478, 0.717, 0.7147, 0.7256, 0.7092, 0.7045, 0.7429, 0.6981, 0.4401, 0.5826, 0.448, 0.6239, 0.4335, 0.6328, 0.4342, 0.5862, 0.2734, 0.883, 0.2734, 0.8636, 0.2989, 0.8637, 0.2977, 0.883, 0.6158, 0.6964, 0.6335, 0.6571, 0.6405, 0.6571, 0.6227, 0.6964, 0.5405, 0.6964, 0.5405, 0.7357, 0.5277, 0.7357, 0.5277, 0.6964, 0.0004695, 0.7751, 0.0004695, 0.7357, 0.1723, 0.7357, 0.1723, 0.7751, 0.6886, 0.4754, 0.5508, 0.5605, 0.5301, 0.527, 0.6679, 0.442, 0.6895, 0.8267, 0.8514, 0.8267, 0.8514, 0.8461, 0.6895, 0.8461, 0.0008433, 0.8843, 0.1561, 0.881, 0.1473, 0.9045, 0.001278, 0.9072, 0.0005452, 0.8678, 0.1556, 0.8636, 0.1561, 0.881, 0.0008433, 0.8843, 0.7533, 0.441, 0.6649, 0.441, 0.6649, 0.4369, 0.7533, 0.4369, 0.1586, 0.8635, 0.1556, 0.8636, 0.1555, 0.8611, 0.1586, 0.8611, 0.6895, 0.7265, 0.8514, 0.7265, 0.8514, 0.7383, 0.6895, 0.7383, 0.8939, 0.4162, 0.816, 0.4162, 0.8154, 0.3818, 0.8939, 0.3809, 0.7207, 0.4296, 0.7147, 0.3854, 0.7297, 0.3851, 0.7358, 0.4168, 0.8154, 0.3818, 0.816, 0.4162, 0.8004, 0.4164, 0.7993, 0.3823, 0.8939, 0.4162, 0.8939, 0.3809, 0.9099, 0.3809, 0.9099, 0.4162, 0.816, 0.4162, 0.8939, 0.4162, 0.894, 0.4321, 0.816, 0.4322, 0.796, 0.4081, 0.7358, 0.4168, 0.7461, 0.4059, 0.7867, 0.3997, 0.8004, 0.4164, 0.7207, 0.4296, 0.7358, 0.4168, 0.796, 0.4081, 0.7993, 0.3823, 0.8004, 0.4164, 0.796, 0.4081, 0.7957, 0.3824, 0.746, 0.4056, 0.7411, 0.3851, 0.7868, 0.383, 0.7867, 0.3997, 0.7957, 0.3824, 0.796, 0.4081, 0.7869, 0.3997, 0.7872, 0.383, 0.7358, 0.4168, 0.7297, 0.3851, 0.7411, 0.3851, 0.746, 0.4056, 0.5846, 0.8914, 0.5739, 0.8914, 0.5739, 0.8854, 0.5846, 0.8854, 0.5896, 0.8914, 0.5896, 0.8854, 0.5916, 0.8854, 0.5916, 0.8893, 0.5846, 0.8914, 0.5846, 0.8854, 0.5896, 0.8854, 0.5896, 0.8914, 0.5739, 0.8914, 0.5846, 0.8914, 0.5869, 0.8959, 0.5765, 0.8985, 0.5739, 0.8854, 0.5739, 0.8914, 0.5664, 0.8914, 0.5664, 0.8854, 0.8537, 0.9446, 0.8581, 0.9394, 0.9575, 0.9396, 0.9575, 0.9445, 0.6003, 0.8914, 0.5896, 0.8914, 0.5916, 0.8893, 0.5984, 0.8893, 0.6003, 0.8854, 0.6003, 0.8914, 0.5984, 0.8893, 0.5984, 0.8854, 0.7085, 0.4322, 0.7085, 0.429, 0.7134, 0.429, 0.7134, 0.4322, 0.5664, 0.9033, 0.5664, 0.8995, 0.6702, 0.9001, 0.6702, 0.9033, 0.609, 0.4329, 0.609, 0.429, 0.7085, 0.429, 0.7085, 0.4322, 0.5078, 0.1017, 0.5078, 0.1042, 0.5029, 0.1042, 0.5029, 0.1017, 0.6093, 0.1017, 0.6142, 0.1017, 0.6142, 0.1042, 0.6093, 0.1042, 0.5078, 0.1017, 0.6093, 0.1017, 0.6093, 0.1042, 0.5078, 0.1042, 0.621, 0.0004694, 0.6142, 0.1017, 0.6093, 0.1017, 0.616, 0.0004693, 0.7156, 0.1042, 0.6142, 0.1042, 0.6142, 0.1017, 0.7156, 0.1017, 0.6074, 0.8827, 0.6013, 0.8827, 0.6013, 0.8791, 0.6074, 0.8791, 0.6169, 0.8859, 0.6169, 0.8791, 0.6263, 0.8791, 0.6263, 0.8839, 0.6783, 0.8491, 0.6721, 0.8491, 0.6666, 0.8407, 0.6839, 0.8407, 0.6521, 0.8791, 0.6521, 0.8827, 0.6426, 0.8859, 0.6426, 0.8791, 0.6074, 0.8827, 0.6074, 0.8791, 0.6169, 0.8791, 0.6169, 0.8859, 0.6263, 0.8839, 0.6263, 0.8791, 0.6332, 0.8791, 0.6332, 0.8839, 0.6839, 0.8407, 0.6666, 0.8407, 0.6718, 0.8327, 0.6787, 0.8327, 0.6426, 0.8791, 0.6426, 0.8859, 0.6332, 0.8839, 0.6332, 0.8791, 0.658, 0.8723, 0.658, 0.8772, 0.653, 0.8772, 0.653, 0.8723, 0.6819, 0.8723, 0.6868, 0.8723, 0.6868, 0.8772, 0.6819, 0.8772, 0.658, 0.8723, 0.6819, 0.8723, 0.6819, 0.8772, 0.658, 0.8772, 0.8652, 0.8406, 0.8891, 0.8406, 0.8891, 0.8455, 0.8652, 0.8455, 0.8652, 0.8357, 0.8892, 0.8357, 0.8891, 0.8406, 0.8652, 0.8406, 0.9578, 0.1436, 0.9052, 0.1436, 0.9052, 0.08218, 0.9578, 0.08218, 0.9578, 0.0004693, 0.9578, 0.06189, 0.9052, 0.06189, 0.9052, 0.0004693, 0.9312, 0.3708, 0.9312, 0.4322, 0.9109, 0.4322, 0.9109, 0.3708, 0.9578, 0.08218, 0.9052, 0.08218, 0.9052, 0.06189, 0.9578, 0.06189, 0.9312, 0.3182, 0.9312, 0.3708, 0.9109, 0.3708, 0.9109, 0.3182, 0.6502, 0.9111, 0.658, 0.9143, 0.6639, 0.9203, 0.6672, 0.9281, 0.6672, 0.9365, 0.6639, 0.9443, 0.658, 0.9503, 0.6502, 0.9535, 0.6417, 0.9535, 0.6339, 0.9503, 0.6279, 0.9443, 0.6247, 0.9365, 0.6247, 0.9281, 0.6279, 0.9203, 0.6339, 0.9143, 0.6417, 0.9111, 0.9387, 0.7265, 0.9472, 0.7265, 0.955, 0.7298, 0.9609, 0.7357, 0.9642, 0.7435, 0.9642, 0.752, 0.9609, 0.7598, 0.955, 0.7658, 0.9472, 0.769, 0.9387, 0.769, 0.9309, 0.7658, 0.9249, 0.7598, 0.9217, 0.752, 0.9217, 0.7435, 0.9249, 0.7357, 0.9309, 0.7298, 0.9432, 0.5872, 0.9348, 0.5872, 0.9348, 0.5146, 0.9432, 0.5146, 0.9517, 0.5872, 0.9432, 0.5872, 0.9432, 0.5146, 0.9517, 0.5146, 0.8757, 0.5872, 0.8673, 0.5872, 0.8673, 0.5146, 0.8757, 0.5146, 0.9348, 0.5872, 0.9264, 0.5872, 0.9264, 0.5146, 0.9348, 0.5146, 0.8673, 0.5872, 0.8588, 0.5872, 0.8588, 0.5146, 0.8673, 0.5146, 0.9264, 0.5872, 0.9179, 0.5872, 0.9179, 0.5146, 0.9264, 0.5146, 0.8588, 0.5872, 0.8504, 0.5872, 0.8504, 0.5146, 0.8588, 0.5146, 0.9179, 0.5872, 0.9095, 0.5872, 0.9095, 0.5146, 0.9179, 0.5146, 0.8504, 0.5872, 0.8419, 0.5872, 0.8419, 0.5146, 0.8504, 0.5146, 0.9095, 0.5872, 0.901, 0.5872, 0.901, 0.5146, 0.9095, 0.5146, 0.8419, 0.5872, 0.8335, 0.5872, 0.8335, 0.5146, 0.8419, 0.5146, 0.901, 0.5872, 0.8926, 0.5872, 0.8926, 0.5146, 0.901, 0.5146, 0.9686, 0.5872, 0.9601, 0.5872, 0.9601, 0.5146, 0.9686, 0.5146, 0.8926, 0.5872, 0.8841, 0.5872, 0.8841, 0.5146, 0.8926, 0.5146, 0.9601, 0.5872, 0.9517, 0.5872, 0.9517, 0.5146, 0.9601, 0.5146, 0.8841, 0.5872, 0.8757, 0.5872, 0.8757, 0.5146, 0.8841, 0.5146, 0.8263, 0.1457, 0.8179, 0.1457, 0.8179, 0.0731, 0.8263, 0.0731, 0.8348, 0.1457, 0.8263, 0.1457, 0.8263, 0.0731, 0.8348, 0.0731, 0.7588, 0.1457, 0.7503, 0.1457, 0.7503, 0.0731, 0.7588, 0.0731, 0.8179, 0.1457, 0.8094, 0.1457, 0.8094, 0.0731, 0.8179, 0.0731, 0.7503, 0.1457, 0.7419, 0.1457, 0.7419, 0.0731, 0.7503, 0.0731, 0.8094, 0.1457, 0.801, 0.1457, 0.801, 0.0731, 0.8094, 0.0731, 0.7419, 0.1457, 0.7334, 0.1457, 0.7334, 0.0731, 0.7419, 0.0731, 0.801, 0.1457, 0.7925, 0.1457, 0.7925, 0.0731, 0.801, 0.0731, 0.7334, 0.1457, 0.725, 0.1457, 0.725, 0.0731, 0.7334, 0.0731, 0.7925, 0.1457, 0.7841, 0.1457, 0.7841, 0.0731, 0.7925, 0.0731, 0.725, 0.1457, 0.7166, 0.1457, 0.7166, 0.0731, 0.725, 0.0731, 0.7841, 0.1457, 0.7757, 0.1457, 0.7757, 0.0731, 0.7841, 0.0731, 0.8516, 0.1457, 0.8432, 0.1457, 0.8432, 0.0731, 0.8516, 0.0731, 0.7757, 0.1457, 0.7672, 0.1457, 0.7672, 0.0731, 0.7757, 0.0731, 0.8432, 0.1457, 0.8348, 0.1457, 0.8348, 0.0731, 0.8432, 0.0731, 0.7672, 0.1457, 0.7588, 0.1457, 0.7588, 0.0731, 0.7672, 0.0731, 0.4788, 0.9111, 0.4788, 0.9651, 0.4605, 0.9651, 0.4605, 0.9111, 0.5062, 0.9111, 0.5062, 0.9651, 0.4788, 0.9651, 0.4788, 0.9111, 0.6165, 0.9111, 0.6165, 0.9651, 0.6073, 0.9606, 0.6073, 0.9156, 0.6238, 0.9111, 0.6238, 0.9651, 0.6165, 0.9651, 0.6165, 0.9111, 0.8798, 0.1467, 0.8798, 0.2007, 0.8725, 0.2007, 0.8725, 0.1467, 0.8725, 0.1467, 0.8725, 0.2007, 0.8638, 0.1964, 0.8638, 0.1509, 0.7622, 0.1467, 0.7622, 0.2007, 0.7348, 0.2007, 0.7348, 0.1467, 0.7348, 0.1467, 0.7348, 0.2007, 0.7166, 0.2007, 0.7166, 0.1467, 0.5664, 0.8713, 0.57, 0.8153, 0.5754, 0.8196, 0.5714, 0.8662, 0.6165, 0.9651, 0.5062, 0.9651, 0.5153, 0.9606, 0.6073, 0.9606, 0.5062, 0.9651, 0.5062, 0.9111, 0.5153, 0.9156, 0.5153, 0.9606, 0.5062, 0.9111, 0.6165, 0.9111, 0.6073, 0.9156, 0.5153, 0.9156, 0.8652, 0.8213, 0.8652, 0.7265, 0.8704, 0.7315, 0.8696, 0.8159, 0.7622, 0.1467, 0.8725, 0.1467, 0.8638, 0.1509, 0.7709, 0.1509, 0.7622, 0.2007, 0.7622, 0.1467, 0.7709, 0.1509, 0.7709, 0.1964, 0.8725, 0.2007, 0.7622, 0.2007, 0.7709, 0.1964, 0.8638, 0.1964, 0.0004696, 0.8144, 0.0004695, 0.7751, 0.1723, 0.7751, 0.1723, 0.8144, 0.5405, 0.6571, 0.5405, 0.6964, 0.5277, 0.6964, 0.5277, 0.6571, 0.6158, 0.7357, 0.6158, 0.6964, 0.6227, 0.6964, 0.6227, 0.7357, 0.2832, 0.8144, 0.2832, 0.7751, 0.3072, 0.7751, 0.3072, 0.8144, 0.4079, 0.6435, 0.3753, 0.6515, 0.3649, 0.6072, 0.3963, 0.6016, 0.5277, 0.6571, 0.5277, 0.6964, 0.3658, 0.6964, 0.3658, 0.6571, 0.7989, 0.6493, 0.7942, 0.6157, 0.8164, 0.6159, 0.8207, 0.65, 0.3395, 0.8831, 0.3837, 0.8844, 0.3875, 0.9102, 0.3392, 0.9102, 0.3295, 0.8636, 0.3753, 0.8612, 0.3837, 0.8844, 0.3395, 0.8831, 0.609, 0.318, 0.6099, 0.2843, 0.6118, 0.2849, 0.6108, 0.318, 0.6992, 0.6639, 0.6915, 0.6184, 0.703, 0.6168, 0.7176, 0.6593, 0.1723, 0.8144, 0.1723, 0.7751, 0.1752, 0.7751, 0.1752, 0.8144, 0.3072, 0.8144, 0.3072, 0.7751, 0.3575, 0.7714, 0.3346, 0.8071, 0.4145, 0.8561, 0.3753, 0.8612, 0.3751, 0.8588, 0.4141, 0.8538, 0.6335, 0.6571, 0.6158, 0.6964, 0.5405, 0.6964, 0.5405, 0.6571, 0.1752, 0.8144, 0.1752, 0.7751, 0.2832, 0.7751, 0.2832, 0.8144, 0.6227, 0.7357, 0.6227, 0.6964, 0.6804, 0.7155, 0.6831, 0.7357, 0.1492, 0.5672, 0.1698, 0.5338, 0.2489, 0.5826, 0.2411, 0.6239, 0.6227, 0.7751, 0.6804, 0.756, 0.6701, 0.7862, 0.6405, 0.8144, 0.5337, 0.8438, 0.4942, 0.8574, 0.4974, 0.8357, 0.5263, 0.8259, 0.2549, 0.5862, 0.2927, 0.6016, 0.2811, 0.6435, 0.2555, 0.6328, 0.1752, 0.6964, 0.2832, 0.6964, 0.2832, 0.7357, 0.1752, 0.7357, 0.6158, 0.7751, 0.5405, 0.7751, 0.5405, 0.7357, 0.6158, 0.7357, 0.7429, 0.4695, 0.7176, 0.5083, 0.6992, 0.5036, 0.7092, 0.463, 0.5441, 0.8687, 0.5032, 0.8829, 0.4942, 0.8574, 0.5337, 0.8438, 0.8279, 0.4902, 0.8207, 0.5176, 0.7989, 0.5183, 0.8085, 0.4864, 0.5263, 0.8259, 0.5255, 0.8236, 0.5497, 0.8153, 0.5504, 0.8176, 0.6099, 0.2843, 0.6266, 0.2411, 0.6282, 0.2427, 0.6118, 0.2849, 0.8766, 0.3285, 0.8766, 0.3167, 0.8894, 0.3167, 0.8894, 0.3285, 0.4596, 0.953, 0.4596, 0.9556, 0.335, 0.958, 0.335, 0.9554, 0.3317, 0.9554, 0.3317, 0.9581, 0.1633, 0.9568, 0.1634, 0.9539, 0.8766, 0.3167, 0.8766, 0.2283, 0.8894, 0.2283, 0.8894, 0.3167, 0.3317, 0.9554, 0.3319, 0.9365, 0.3349, 0.9365, 0.335, 0.9554, 0.3319, 0.9365, 0.322, 0.9112, 0.3348, 0.9111, 0.3349, 0.9365, 0.8766, 0.2283, 0.8766, 0.2089, 0.8894, 0.2089, 0.8894, 0.2283, 0.1383, 0.5605, 0.1589, 0.527, 0.1698, 0.5338, 0.1492, 0.5672, 0.4532, 0.8483, 0.4527, 0.8459, 0.4967, 0.8334, 0.4974, 0.8357, 0.3072, 0.6964, 0.3575, 0.7001, 0.3648, 0.7357, 0.3072, 0.7357, 0.1723, 0.6964, 0.1752, 0.6964, 0.1752, 0.7357, 0.1723, 0.7357, 0.6915, 0.5491, 0.703, 0.5507, 0.7015, 0.5838, 0.6895, 0.5838, 0.6533, 0.2089, 0.7116, 0.2157, 0.71, 0.2178, 0.6539, 0.2112, 0.4532, 0.8483, 0.4528, 0.8729, 0.4186, 0.8806, 0.4145, 0.8561, 0.4528, 0.8729, 0.4576, 0.8985, 0.4228, 0.9058, 0.4186, 0.8806, 0.7942, 0.5519, 0.8164, 0.5517, 0.8136, 0.5838, 0.7913, 0.5838, 0.5277, 0.7751, 0.3658, 0.7751, 0.3658, 0.7357, 0.5277, 0.7357, 0.3138, 0.6515, 0.3241, 0.6072, 0.3445, 0.6088, 0.3445, 0.6562, 0.2832, 0.6964, 0.3072, 0.6964, 0.3072, 0.7357, 0.2832, 0.7357, 0.8135, 0.4682, 0.8085, 0.4864, 0.7429, 0.4695, 0.7478, 0.4506, 0.4974, 0.8357, 0.4967, 0.8334, 0.5255, 0.8236, 0.5263, 0.8259, 0.8325, 0.4735, 0.8279, 0.4902, 0.8085, 0.4864, 0.8135, 0.4682, 0.5654, 0.8614, 0.5441, 0.8687, 0.5337, 0.8438, 0.5567, 0.8359, 0.7478, 0.4506, 0.7429, 0.4695, 0.7092, 0.463, 0.7147, 0.442, 0.2489, 0.5826, 0.2549, 0.5862, 0.2555, 0.6328, 0.2411, 0.6239, 0.5567, 0.8359, 0.5337, 0.8438, 0.5263, 0.8259, 0.5504, 0.8176, 0.6158, 0.7751, 0.6227, 0.7751, 0.6405, 0.8144, 0.6335, 0.8144, 0.5405, 0.7751, 0.5277, 0.7751, 0.5277, 0.7357, 0.5405, 0.7357, 0.0004694, 0.6964, 0.1723, 0.6964, 0.1723, 0.7357, 0.0004695, 0.7357, 0.0004693, 0.4754, 0.02111, 0.442, 0.1589, 0.527, 0.1383, 0.5605, 0.7147, 0.2283, 0.7147, 0.2089, 0.8766, 0.2089, 0.8766, 0.2283, 0.1634, 0.936, 0.1634, 0.9111, 0.322, 0.9112, 0.3319, 0.9365, 0.1634, 0.9539, 0.1634, 0.936, 0.3319, 0.9365, 0.3317, 0.9554, 0.0004693, 0.9995, 0.0004693, 0.9111, 0.1624, 0.9111, 0.1624, 0.9995, 0.335, 0.9554, 0.335, 0.958, 0.3317, 0.9581, 0.3317, 0.9554, 0.7147, 0.3285, 0.7147, 0.3167, 0.8766, 0.3167, 0.8766, 0.3285, 0.8939, 0.3455, 0.8939, 0.3809, 0.8154, 0.3818, 0.8151, 0.3455, 0.7184, 0.3407, 0.7348, 0.3521, 0.7297, 0.3851, 0.7147, 0.3854, 0.8154, 0.3818, 0.7993, 0.3823, 0.7987, 0.3454, 0.8151, 0.3455, 0.8939, 0.3455, 0.9099, 0.3455, 0.9099, 0.3809, 0.8939, 0.3809, 0.8151, 0.3455, 0.8151, 0.3294, 0.8939, 0.3294, 0.8939, 0.3455, 0.7946, 0.354, 0.7829, 0.3623, 0.7466, 0.3629, 0.7348, 0.3521, 0.7987, 0.3454, 0.7946, 0.354, 0.7348, 0.3521, 0.7184, 0.3407, 0.7993, 0.3823, 0.7957, 0.3824, 0.7946, 0.354, 0.7987, 0.3454, 0.7465, 0.3632, 0.783, 0.3626, 0.7868, 0.383, 0.7411, 0.3851, 0.7957, 0.3824, 0.7872, 0.383, 0.783, 0.3626, 0.7946, 0.354, 0.7348, 0.3521, 0.7465, 0.3632, 0.7411, 0.3851, 0.7297, 0.3851, 0.5846, 0.8794, 0.5846, 0.8854, 0.5739, 0.8854, 0.5739, 0.8794, 0.5896, 0.8794, 0.5916, 0.8815, 0.5916, 0.8854, 0.5896, 0.8854, 0.5846, 0.8794, 0.5896, 0.8794, 0.5896, 0.8854, 0.5846, 0.8854, 0.5739, 0.8794, 0.5765, 0.8723, 0.5869, 0.8749, 0.5846, 0.8794, 0.5739, 0.8854, 0.5664, 0.8854, 0.5664, 0.8794, 0.5739, 0.8794, 0.7166, 0.2028, 0.8204, 0.203, 0.8204, 0.2079, 0.7209, 0.2079, 0.6003, 0.8794, 0.5984, 0.8815, 0.5916, 0.8815, 0.5896, 0.8794, 0.6003, 0.8854, 0.5984, 0.8854, 0.5984, 0.8815, 0.6003, 0.8794, 0.7085, 0.4259, 0.7134, 0.4259, 0.7134, 0.429, 0.7085, 0.429, 0.5664, 0.9033, 0.6702, 0.9033, 0.6702, 0.9065, 0.5664, 0.9072, 0.609, 0.4252, 0.7085, 0.4259, 0.7085, 0.429, 0.609, 0.429, 0.5078, 0.1067, 0.5029, 0.1067, 0.5029, 0.1042, 0.5078, 0.1042, 0.6093, 0.1067, 0.6093, 0.1042, 0.6142, 0.1042, 0.6142, 0.1067, 0.5078, 0.1067, 0.5078, 0.1042, 0.6093, 0.1042, 0.6093, 0.1067, 0.621, 0.2079, 0.616, 0.2079, 0.6093, 0.1067, 0.6142, 0.1067, 0.7156, 0.1042, 0.7156, 0.1067, 0.6142, 0.1067, 0.6142, 0.1042, 0.6074, 0.8755, 0.6074, 0.8791, 0.6013, 0.8791, 0.6013, 0.8755, 0.6169, 0.8723, 0.6263, 0.8743, 0.6263, 0.8791, 0.6169, 0.8791, 0.6783, 0.8153, 0.6839, 0.8237, 0.6666, 0.8237, 0.6721, 0.8153, 0.6521, 0.8791, 0.6426, 0.8791, 0.6426, 0.8723, 0.6521, 0.8755, 0.6074, 0.8755, 0.6169, 0.8723, 0.6169, 0.8791, 0.6074, 0.8791, 0.6263, 0.8743, 0.6332, 0.8743, 0.6332, 0.8791, 0.6263, 0.8791, 0.6839, 0.8237, 0.6787, 0.8317, 0.6718, 0.8317, 0.6666, 0.8237, 0.6426, 0.8791, 0.6332, 0.8791, 0.6332, 0.8743, 0.6426, 0.8723, 0.658, 0.8821, 0.653, 0.8821, 0.653, 0.8772, 0.658, 0.8772, 0.6819, 0.8821, 0.6819, 0.8772, 0.6868, 0.8772, 0.6868, 0.8821, 0.658, 0.8821, 0.658, 0.8772, 0.6819, 0.8772, 0.6819, 0.8821, 0.8652, 0.8308, 0.8652, 0.8258, 0.8892, 0.8258, 0.8892, 0.8308, 0.8652, 0.8357, 0.8652, 0.8308, 0.8892, 0.8308, 0.8892, 0.8357, 0.8526, 0.1436, 0.8526, 0.08218, 0.9052, 0.08218, 0.9052, 0.1436, 0.8526, 0.0004693, 0.9052, 0.0004693, 0.9052, 0.06189, 0.8526, 0.06189, 0.9312, 0.2656, 0.9109, 0.2656, 0.9109, 0.2041, 0.9312, 0.2041, 0.8526, 0.08218, 0.8526, 0.06189, 0.9052, 0.06189, 0.9052, 0.08218, 0.9312, 0.3182, 0.9109, 0.3182, 0.9109, 0.2656, 0.9312, 0.2656, 0.9366, 0.7168, 0.9306, 0.7108, 0.9274, 0.703, 0.9274, 0.6945, 0.9306, 0.6867, 0.9366, 0.6808, 0.9444, 0.6775, 0.9528, 0.6775, 0.9606, 0.6808, 0.9666, 0.6867, 0.9698, 0.6945, 0.9698, 0.703, 0.9666, 0.7108, 0.9606, 0.7168, 0.9528, 0.72, 0.9444, 0.72, 0.9309, 0.8091, 0.9249, 0.8032, 0.9217, 0.7954, 0.9217, 0.7869, 0.9249, 0.7791, 0.9309, 0.7732, 0.9387, 0.7699, 0.9472, 0.7699, 0.955, 0.7732, 0.9609, 0.7791, 0.9642, 0.7869, 0.9642, 0.7954, 0.9609, 0.8032, 0.955, 0.8091, 0.9472, 0.8124, 0.9387, 0.8124, 0.9432, 0.442, 0.9432, 0.5146, 0.9348, 0.5146, 0.9348, 0.442, 0.9517, 0.442, 0.9517, 0.5146, 0.9432, 0.5146, 0.9432, 0.442, 0.8757, 0.442, 0.8757, 0.5146, 0.8673, 0.5146, 0.8673, 0.442, 0.9348, 0.442, 0.9348, 0.5146, 0.9264, 0.5146, 0.9264, 0.442, 0.8673, 0.442, 0.8673, 0.5146, 0.8588, 0.5146, 0.8588, 0.442, 0.9264, 0.442, 0.9264, 0.5146, 0.9179, 0.5146, 0.9179, 0.442, 0.8588, 0.442, 0.8588, 0.5146, 0.8504, 0.5146, 0.8504, 0.442, 0.9179, 0.442, 0.9179, 0.5146, 0.9095, 0.5146, 0.9095, 0.442, 0.8504, 0.442, 0.8504, 0.5146, 0.8419, 0.5146, 0.8419, 0.442, 0.9095, 0.442, 0.9095, 0.5146, 0.901, 0.5146, 0.901, 0.442, 0.8419, 0.442, 0.8419, 0.5146, 0.8335, 0.5146, 0.8335, 0.442, 0.901, 0.442, 0.901, 0.5146, 0.8926, 0.5146, 0.8926, 0.442, 0.9686, 0.442, 0.9686, 0.5146, 0.9601, 0.5146, 0.9601, 0.442, 0.8926, 0.442, 0.8926, 0.5146, 0.8841, 0.5146, 0.8841, 0.442, 0.9601, 0.442, 0.9601, 0.5146, 0.9517, 0.5146, 0.9517, 0.442, 0.8841, 0.442, 0.8841, 0.5146, 0.8757, 0.5146, 0.8757, 0.442, 0.8263, 0.0004693, 0.8263, 0.0731, 0.8179, 0.0731, 0.8179, 0.0004694, 0.8348, 0.0004693, 0.8348, 0.0731, 0.8263, 0.0731, 0.8263, 0.0004693, 0.7588, 0.0004693, 0.7588, 0.0731, 0.7503, 0.0731, 0.7503, 0.0004693, 0.8179, 0.0004694, 0.8179, 0.0731, 0.8094, 0.0731, 0.8094, 0.0004694, 0.7503, 0.0004693, 0.7503, 0.0731, 0.7419, 0.0731, 0.7419, 0.0004693, 0.8094, 0.0004694, 0.8094, 0.0731, 0.801, 0.0731, 0.801, 0.0004694, 0.7419, 0.0004693, 0.7419, 0.0731, 0.7334, 0.0731, 0.7334, 0.0004693, 0.801, 0.0004694, 0.801, 0.0731, 0.7925, 0.0731, 0.7925, 0.0004694, 0.7334, 0.0004693, 0.7334, 0.0731, 0.725, 0.0731, 0.725, 0.0004693, 0.7925, 0.0004694, 0.7925, 0.0731, 0.7841, 0.0731, 0.7841, 0.0004693, 0.725, 0.0004693, 0.725, 0.0731, 0.7166, 0.0731, 0.7166, 0.0004693, 0.7841, 0.0004693, 0.7841, 0.0731, 0.7757, 0.0731, 0.7757, 0.0004693, 0.8516, 0.0004693, 0.8516, 0.0731, 0.8432, 0.0731, 0.8432, 0.0004693, 0.7757, 0.0004693, 0.7757, 0.0731, 0.7672, 0.0731, 0.7672, 0.0004693, 0.8432, 0.0004693, 0.8432, 0.0731, 0.8348, 0.0731, 0.8348, 0.0004693, 0.7672, 0.0004693, 0.7672, 0.0731, 0.7588, 0.0731, 0.7588, 0.0004693, 0.7078, 0.901, 0.6895, 0.901, 0.6895, 0.8471, 0.7078, 0.8471, 0.7351, 0.901, 0.7078, 0.901, 0.7078, 0.8471, 0.7351, 0.8471, 0.8455, 0.901, 0.8363, 0.8965, 0.8363, 0.8515, 0.8455, 0.8471, 0.8527, 0.901, 0.8455, 0.901, 0.8455, 0.8471, 0.8527, 0.8471, 0.8527, 0.955, 0.8455, 0.955, 0.8455, 0.901, 0.8527, 0.901, 0.8455, 0.955, 0.8368, 0.9508, 0.8368, 0.9053, 0.8455, 0.901, 0.7351, 0.955, 0.7078, 0.955, 0.7078, 0.901, 0.7351, 0.901, 0.7078, 0.955, 0.6895, 0.955, 0.6895, 0.901, 0.7078, 0.901, 0.8807, 0.1917, 0.8807, 0.1467, 0.9727, 0.1467, 0.9727, 0.1917, 0.8455, 0.8471, 0.8363, 0.8515, 0.7443, 0.8515, 0.7351, 0.8471, 0.7351, 0.8471, 0.7443, 0.8515, 0.7443, 0.8965, 0.7351, 0.901, 0.7351, 0.901, 0.7443, 0.8965, 0.8363, 0.8965, 0.8455, 0.901, 0.8537, 0.8925, 0.8537, 0.8471, 0.9466, 0.8471, 0.9466, 0.8925, 0.7351, 0.955, 0.7438, 0.9508, 0.8368, 0.9508, 0.8455, 0.955, 0.7351, 0.901, 0.7438, 0.9053, 0.7438, 0.9508, 0.7351, 0.955, 0.8455, 0.901, 0.8368, 0.9053, 0.7438, 0.9053, 0.7351, 0.901, 0.0004693, 0.6571, 0.1723, 0.6571, 0.1723, 0.6964, 0.0004694, 0.6964, 0.5405, 0.8144, 0.5277, 0.8144, 0.5277, 0.7751, 0.5405, 0.7751, 0.6158, 0.7357, 0.6227, 0.7357, 0.6227, 0.7751, 0.6158, 0.7751, 0.2832, 0.6571, 0.3072, 0.6571, 0.3072, 0.6964, 0.2832, 0.6964, 0.2811, 0.6435, 0.2927, 0.6016, 0.3241, 0.6072, 0.3138, 0.6515, 0.5277, 0.8144, 0.3658, 0.8144, 0.3658, 0.7751, 0.5277, 0.7751, 0.7989, 0.5183, 0.8207, 0.5176, 0.8164, 0.5517, 0.7942, 0.5519, 0.4942, 0.8574, 0.5032, 0.8829, 0.4576, 0.8985, 0.4528, 0.8729, 0.4974, 0.8357, 0.4942, 0.8574, 0.4528, 0.8729, 0.4532, 0.8483, 0.7116, 0.2157, 0.7137, 0.2484, 0.712, 0.2499, 0.71, 0.2178, 0.6992, 0.5036, 0.7176, 0.5083, 0.703, 0.5507, 0.6915, 0.5491, 0.1723, 0.6571, 0.1752, 0.6571, 0.1752, 0.6964, 0.1723, 0.6964, 0.3072, 0.6571, 0.3346, 0.6644, 0.3575, 0.7001, 0.3072, 0.6964, 0.4145, 0.8561, 0.4141, 0.8538, 0.4527, 0.8459, 0.4532, 0.8483, 0.6335, 0.8144, 0.5405, 0.8144, 0.5405, 0.7751, 0.6158, 0.7751, 0.1752, 0.6571, 0.2832, 0.6571, 0.2832, 0.6964, 0.1752, 0.6964, 0.6227, 0.7357, 0.6831, 0.7357, 0.6804, 0.756, 0.6227, 0.7751, 0.09806, 0.1827, 0.1502, 0.1104, 0.1708, 0.1355, 0.1355, 0.1986, 0.1694, 0.1026, 0.1982, 0.09749, 0.2053, 0.1117, 0.1824, 0.1249, 0.08639, 0.2116, 0.09806, 0.1827, 0.1355, 0.1986, 0.1287, 0.2257, 0.1502, 0.1104, 0.1694, 0.1026, 0.1824, 0.1249, 0.1708, 0.1355, 0.04703, 0.4182, 0.08639, 0.2116, 0.1287, 0.2257, 0.09321, 0.4264, 0.0004693, 0.4094, 0.04078, 0.1946, 0.08639, 0.2116, 0.04703, 0.4182, 0.1302, 0.05892, 0.1646, 0.06813, 0.1694, 0.1026, 0.1502, 0.1104, 0.04078, 0.1946, 0.05424, 0.1606, 0.09806, 0.1827, 0.08639, 0.2116, 0.1646, 0.06813, 0.1854, 0.07955, 0.1982, 0.09749, 0.1694, 0.1026, 0.05424, 0.1606, 0.1302, 0.05892, 0.1502, 0.1104, 0.09806, 0.1827, 0.1691, 0.2062, 0.1355, 0.1986, 0.1708, 0.1355, 0.1908, 0.1505, 0.1979, 0.1393, 0.1824, 0.1249, 0.2053, 0.1117, 0.209, 0.1234, 0.1725, 0.2311, 0.1287, 0.2257, 0.1355, 0.1986, 0.1691, 0.2062, 0.1908, 0.1505, 0.1708, 0.1355, 0.1824, 0.1249, 0.1979, 0.1393, 0.1395, 0.4333, 0.09321, 0.4264, 0.1287, 0.2257, 0.1725, 0.2311, 0.1553, 0.4358, 0.1395, 0.4333, 0.1725, 0.2311, 0.1923, 0.2277, 0.1991, 0.1551, 0.1908, 0.1505, 0.1979, 0.1393, 0.2042, 0.1439, 0.1923, 0.2277, 0.1725, 0.2311, 0.1691, 0.2062, 0.1799, 0.207, 0.2042, 0.1439, 0.1979, 0.1393, 0.209, 0.1234, 0.208, 0.1325, 0.1799, 0.207, 0.1691, 0.2062, 0.1908, 0.1505, 0.1991, 0.1551, 0.04078, 0.1946, 0.01032, 0.1982, 0.02379, 0.1643, 0.05424, 0.1606, 0.2053, 0.1117, 0.2248, 0.1062, 0.2266, 0.1243, 0.209, 0.1234, 0.2042, 0.1439, 0.2251, 0.1515, 0.223, 0.1652, 0.1991, 0.1551, 0.209, 0.1234, 0.2266, 0.1243, 0.2265, 0.1369, 0.208, 0.1325, 0.1854, 0.07955, 0.2073, 0.05642, 0.2198, 0.0859, 0.1982, 0.09749, 0.1799, 0.207, 0.2076, 0.2492, 0.2043, 0.2612, 0.1923, 0.2277, 0.1982, 0.09749, 0.2198, 0.0859, 0.2248, 0.1062, 0.2053, 0.1117, 0.1646, 0.06813, 0.1935, 0.03029, 0.2073, 0.05642, 0.1854, 0.07955, 0.1991, 0.1551, 0.223, 0.1652, 0.2076, 0.2492, 0.1799, 0.207, 0.208, 0.1325, 0.2265, 0.1369, 0.2251, 0.1515, 0.2042, 0.1439, 0.1923, 0.2277, 0.2043, 0.2612, 0.1796, 0.4395, 0.1553, 0.4358, 0.1302, 0.05892, 0.1821, 0.006431, 0.1935, 0.03029, 0.1646, 0.06813, 0.223, 0.1652, 0.2293, 0.1661, 0.2158, 0.2508, 0.2076, 0.2492, 0.2073, 0.05642, 0.2156, 0.05411, 0.2258, 0.08411, 0.2198, 0.0859, 0.2265, 0.1369, 0.2314, 0.1371, 0.2304, 0.1521, 0.2251, 0.1515, 0.2251, 0.1515, 0.2304, 0.1521, 0.2293, 0.1661, 0.223, 0.1652, 0.1935, 0.03029, 0.2045, 0.0253, 0.2156, 0.05411, 0.2073, 0.05642, 0.2076, 0.2492, 0.2158, 0.2508, 0.2144, 0.2629, 0.2043, 0.2612, 0.1821, 0.006431, 0.1965, 0.0004693, 0.2045, 0.0253, 0.1935, 0.03029, 0.2266, 0.1243, 0.2314, 0.1241, 0.2314, 0.1371, 0.2265, 0.1369, 0.2198, 0.0859, 0.2258, 0.08411, 0.2299, 0.1054, 0.2248, 0.1062, 0.2248, 0.1062, 0.2299, 0.1054, 0.2314, 0.1241, 0.2266, 0.1243, 0.2043, 0.2612, 0.2144, 0.2629, 0.1908, 0.441, 0.1796, 0.4395, 0.2304, 0.1521, 0.2804, 0.1532, 0.2833, 0.1678, 0.2293, 0.1661, 0.2045, 0.0253, 0.3153, 0.01794, 0.3066, 0.04603, 0.2156, 0.05411, 0.2158, 0.2508, 0.303, 0.2554, 0.3042, 0.268, 0.2144, 0.2629, 0.2314, 0.1241, 0.276, 0.1252, 0.2782, 0.1402, 0.2314, 0.1371, 0.2258, 0.08411, 0.2866, 0.08378, 0.279, 0.1063, 0.2299, 0.1054, 0.2299, 0.1054, 0.279, 0.1063, 0.276, 0.1252, 0.2314, 0.1241, 0.2144, 0.2629, 0.3042, 0.268, 0.3184, 0.441, 0.1908, 0.441, 0.2293, 0.1661, 0.2833, 0.1678, 0.303, 0.2554, 0.2158, 0.2508, 0.1965, 0.0004693, 0.3188, 0.003388, 0.3153, 0.01794, 0.2045, 0.0253, 0.2156, 0.05411, 0.3066, 0.04603, 0.2866, 0.08378, 0.2258, 0.08411, 0.2314, 0.1371, 0.2782, 0.1402, 0.2804, 0.1532, 0.2304, 0.1521, 0.303, 0.2554, 0.3239, 0.2615, 0.3261, 0.2747, 0.3042, 0.268, 0.276, 0.1252, 0.2874, 0.1302, 0.2899, 0.1434, 0.2782, 0.1402, 0.2866, 0.08378, 0.3067, 0.08818, 0.2911, 0.1101, 0.279, 0.1063, 0.279, 0.1063, 0.2911, 0.1101, 0.2874, 0.1302, 0.276, 0.1252, 0.3042, 0.268, 0.3261, 0.2747, 0.3425, 0.4387, 0.3184, 0.441, 0.2833, 0.1678, 0.299, 0.1702, 0.3239, 0.2615, 0.303, 0.2554, 0.3188, 0.003388, 0.3493, 0.008742, 0.3454, 0.02343, 0.3153, 0.01794, 0.3066, 0.04603, 0.3391, 0.04642, 0.3067, 0.08818, 0.2866, 0.08378, 0.2782, 0.1402, 0.2899, 0.1434, 0.2928, 0.1556, 0.2804, 0.1532, 0.2804, 0.1532, 0.2928, 0.1556, 0.299, 0.1702, 0.2833, 0.1678, 0.3153, 0.01794, 0.3454, 0.02343, 0.3391, 0.04642, 0.3066, 0.04603, 0.299, 0.1702, 0.3163, 0.1622, 0.3488, 0.2561, 0.3239, 0.2615, 0.3239, 0.2615, 0.3488, 0.2561, 0.352, 0.2696, 0.3261, 0.2747, 0.3261, 0.2747, 0.352, 0.2696, 0.3729, 0.4353, 0.3425, 0.4387, 0.2928, 0.1556, 0.3066, 0.1471, 0.3163, 0.1622, 0.299, 0.1702, 0.352, 0.2696, 0.3905, 0.2598, 0.4171, 0.4291, 0.3729, 0.4353, 0.3163, 0.1622, 0.3418, 0.1446, 0.3864, 0.2457, 0.3488, 0.2561, 0.3488, 0.2561, 0.3864, 0.2457, 0.3905, 0.2598, 0.352, 0.2696, 0.3066, 0.1471, 0.3273, 0.1288, 0.3418, 0.1446, 0.3163, 0.1622, 0.3905, 0.2598, 0.4256, 0.2496, 0.4553, 0.423, 0.4171, 0.4291, 0.3418, 0.1446, 0.3662, 0.1229, 0.4208, 0.2346, 0.3864, 0.2457, 0.3864, 0.2457, 0.4208, 0.2346, 0.4256, 0.2496, 0.3905, 0.2598, 0.3273, 0.1288, 0.3454, 0.105, 0.3662, 0.1229, 0.3418, 0.1446, 0.2899, 0.1434, 0.2874, 0.1302, 0.3066, 0.1471, 0.2928, 0.1556, 0.2874, 0.1302, 0.2911, 0.1101, 0.3273, 0.1288, 0.3066, 0.1471, 0.2911, 0.1101, 0.3067, 0.08818, 0.3454, 0.105, 0.3273, 0.1288, 0.4553, 0.423, 0.4256, 0.2496, 0.4711, 0.2356, 0.502, 0.4154, 0.4208, 0.2346, 0.3662, 0.1229, 0.4012, 0.08568, 0.466, 0.2193, 0.4256, 0.2496, 0.4208, 0.2346, 0.466, 0.2193, 0.4711, 0.2356, 0.3662, 0.1229, 0.3454, 0.105, 0.3713, 0.06186, 0.4012, 0.08568, 0.3391, 0.04642, 0.3713, 0.06186, 0.3454, 0.105, 0.3067, 0.08818, 0.8335, 0.5882, 0.9954, 0.5882, 0.9954, 0.6766, 0.8335, 0.6766, 0.8537, 0.8935, 0.9457, 0.8935, 0.9457, 0.9385, 0.8537, 0.9385, 0.8335, 0.6775, 0.9264, 0.6775, 0.9264, 0.723, 0.8335, 0.723, 0.9208, 0.8249, 0.8652, 0.8213, 0.8696, 0.8159, 0.9156, 0.8199, 0.6649, 0.441, 0.5029, 0.441, 0.5029, 0.4369, 0.6649, 0.4369, 0.662, 0.8713, 0.5664, 0.8713, 0.5714, 0.8662, 0.6566, 0.867, 0.9208, 0.7301, 0.9208, 0.8249, 0.9156, 0.8199, 0.9164, 0.7355, 0.57, 0.8153, 0.6657, 0.8153, 0.6607, 0.8205, 0.5754, 0.8196, 0.8652, 0.7265, 0.9208, 0.7301, 0.9164, 0.7355, 0.8704, 0.7315, 0.6657, 0.8153, 0.662, 0.8713, 0.6566, 0.867, 0.6607, 0.8205, 0.9152, 0.441, 0.7533, 0.441, 0.7533, 0.4369, 0.9152, 0.4369, 0.6081, 0.4156, 0.5451, 0.431, 0.5205, 0.3942, 0.6001, 0.384, 0.5044, 0.3528, 0.5029, 0.3199, 0.5926, 0.3199, 0.595, 0.351, 0.5205, 0.3942, 0.5044, 0.3528, 0.595, 0.351, 0.6001, 0.384, 0.6081, 0.2242, 0.6001, 0.2558, 0.5205, 0.2457, 0.5451, 0.2089, 0.5044, 0.2871, 0.595, 0.2889, 0.5926, 0.3199, 0.5029, 0.3199, 0.5205, 0.2457, 0.6001, 0.2558, 0.595, 0.2889, 0.5044, 0.2871, 0.7137, 0.3879, 0.7111, 0.4193, 0.7096, 0.4173, 0.7121, 0.3864, 0.7111, 0.4193, 0.6533, 0.4242, 0.6539, 0.4219, 0.7096, 0.4173, 0.7059, 0.3181, 0.7075, 0.3521, 0.7061, 0.3514, 0.7047, 0.3181, 0.6257, 0.3932, 0.6095, 0.3514, 0.6113, 0.3508, 0.6272, 0.3917, 0.7075, 0.3521, 0.7137, 0.3879, 0.7121, 0.3864, 0.7061, 0.3514, 0.6533, 0.4242, 0.6257, 0.3932, 0.6272, 0.3917, 0.6539, 0.4219, 0.6095, 0.3514, 0.609, 0.318, 0.6108, 0.318, 0.6113, 0.3508, 0.7079, 0.2847, 0.7059, 0.3181, 0.7047, 0.3181, 0.7066, 0.2853])
me_cube.materials.append(mat_base)
me_cube.materials.append(mat_windows)
me_cube.materials.append(mat_material)
me_cube.use_remesh_preserve_volume = False
me_cube.use_remesh_preserve_attributes = False
me_cube.use_mirror_vertex_groups = False
me_cube.update()

# ---- objects
ob_cube = bpy.data.objects.new('Cube', me_cube)

# ---- transforms, parenting, visibility, modifiers, constraints
ob_cube.location = (0.0, 0.0, 0.0)
ob_cube.rotation_euler = (1.571, -0.0, 0.0)
ob_cube.lineart.crease_threshold = 0.0
_m = ob_cube.modifiers.new('Mirror', 'MIRROR')
_m.use_clip = True

# ---- collection membership
col_collection_1.objects.link(ob_cube)

# ---- scene / render settings (as saved in the file)
scene.frame_start = 1; scene.frame_end = 250; scene.frame_set(0)
scene.render.engine = 'BLENDER_EEVEE_NEXT'
scene.render.resolution_percentage = 50
scene.render.dither_intensity = 0.0
scene.cycles.use_denoising = False
scene.cycles.samples = 128
scene.cycles.sampling_pattern = 'TABULATED_SOBOL'
scene.cycles.use_adaptive_sampling = False
scene.cycles.use_light_tree = False
scene.cycles.blur_glossy = 0.0
scene.cycles.sample_clamp_indirect = 0.0
scene.view_settings.view_transform = 'Standard'
bpy.context.view_layer.update()

# ---- added for rendering (the .blend has no active camera and no usable light): camera, sun
cam_auto = bpy.data.cameras.new('AutoCamera')
cam_auto.lens = 50.0
cam_auto.sensor_width = 36.0
cam_auto.clip_end = 1000.0
ob_auto_camera = bpy.data.objects.new('AutoCamera', cam_auto)
scene.collection.objects.link(ob_auto_camera)
ob_auto_camera.location = (5.76204, -6.91657, 5.92619)
ob_auto_camera.rotation_euler = (1.09748, -7.21219e-08, 0.694738)
scene.camera = ob_auto_camera
light_auto_sun = bpy.data.lights.new('AutoSun', 'SUN')
light_auto_sun.energy = 3.0
light_auto_sun.angle = 0.0523599
ob_auto_sun = bpy.data.objects.new('AutoSun', light_auto_sun)
scene.collection.objects.link(ob_auto_sun)
ob_auto_sun.rotation_euler = (0.872665, 0.174533, 0.523599)
bpy.context.view_layer.update()

